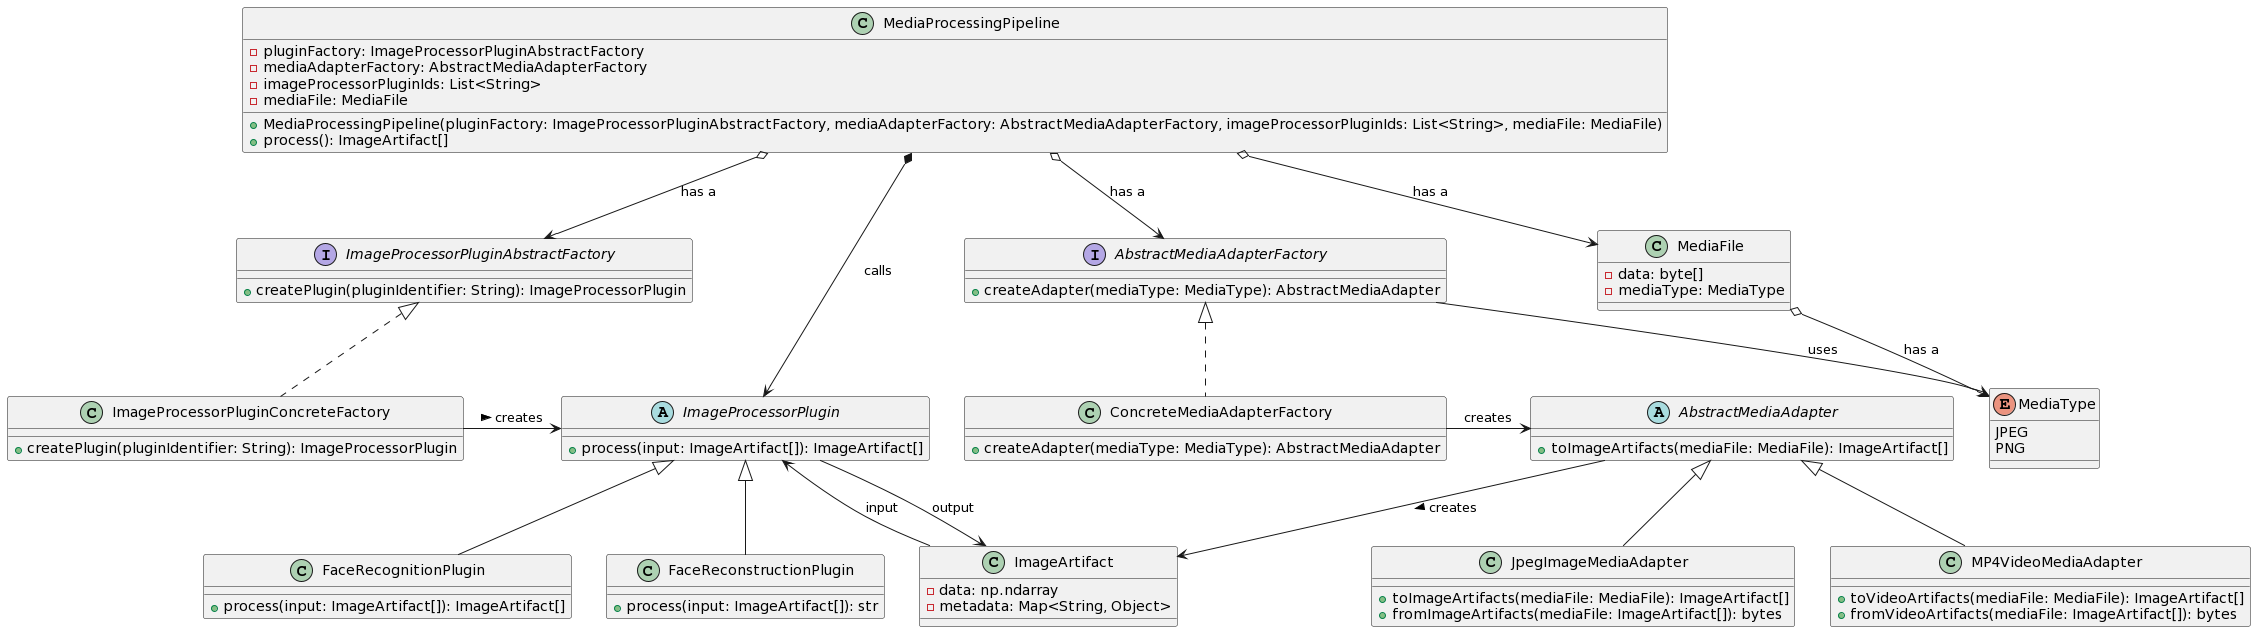

The diagram above was rendered by PlantUML. Its source (embedded in the PNG):
@startuml
class ImageArtifact {
  -data: np.ndarray
  -metadata: Map<String, Object>
}

abstract class ImageProcessorPlugin {
  +process(input: ImageArtifact[]): ImageArtifact[]
}

class FaceRecognitionPlugin {
  +process(input: ImageArtifact[]): ImageArtifact[]
}

class FaceReconstructionPlugin {
  +process(input: ImageArtifact[]): str
}

interface AbstractMediaAdapterFactory {
  +createAdapter(mediaType: MediaType): AbstractMediaAdapter
}

class ConcreteMediaAdapterFactory {
  +createAdapter(mediaType: MediaType): AbstractMediaAdapter
}

class MediaFile {
  -data: byte[]
  -mediaType: MediaType
}

enum MediaType {
  JPEG
  PNG
}

abstract class AbstractMediaAdapter {
  +toImageArtifacts(mediaFile: MediaFile): ImageArtifact[]
}

class JpegImageMediaAdapter {
  +toImageArtifacts(mediaFile: MediaFile): ImageArtifact[]
  +fromImageArtifacts(mediaFile: ImageArtifact[]): bytes
}

class MP4VideoMediaAdapter {
  +toVideoArtifacts(mediaFile: MediaFile): ImageArtifact[]
  +fromVideoArtifacts(mediaFile: ImageArtifact[]): bytes
}

interface ImageProcessorPluginAbstractFactory {
  +createPlugin(pluginIdentifier: String): ImageProcessorPlugin
}

class ImageProcessorPluginConcreteFactory {
  +createPlugin(pluginIdentifier: String): ImageProcessorPlugin
}

class MediaProcessingPipeline {
  -pluginFactory: ImageProcessorPluginAbstractFactory
  -mediaAdapterFactory: AbstractMediaAdapterFactory
  -imageProcessorPluginIds: List<String>
  -mediaFile: MediaFile

  +MediaProcessingPipeline(pluginFactory: ImageProcessorPluginAbstractFactory, mediaAdapterFactory: AbstractMediaAdapterFactory, imageProcessorPluginIds: List<String>, mediaFile: MediaFile)
  +process(): ImageArtifact[]
}

ImageProcessorPluginAbstractFactory <|.. ImageProcessorPluginConcreteFactory
ImageProcessorPluginConcreteFactory -> ImageProcessorPlugin : creates >
MediaProcessingPipeline o--> ImageProcessorPluginAbstractFactory : has a
MediaProcessingPipeline o--> AbstractMediaAdapterFactory : has a
MediaProcessingPipeline *--> ImageProcessorPlugin: calls
AbstractMediaAdapterFactory --> MediaType : uses
MediaFile o--> MediaType: has a
AbstractMediaAdapterFactory <|.. ConcreteMediaAdapterFactory
ConcreteMediaAdapterFactory -> AbstractMediaAdapter: creates 
AbstractMediaAdapter <|-- JpegImageMediaAdapter
AbstractMediaAdapter <|-- MP4VideoMediaAdapter
AbstractMediaAdapter -> ImageArtifact: creates >
MediaProcessingPipeline o--> MediaFile : has a
ImageArtifact --> ImageProcessorPlugin : input
ImageProcessorPlugin --> ImageArtifact : output
ImageProcessorPlugin <|-- FaceRecognitionPlugin
ImageProcessorPlugin <|-- FaceReconstructionPlugin
@enduml